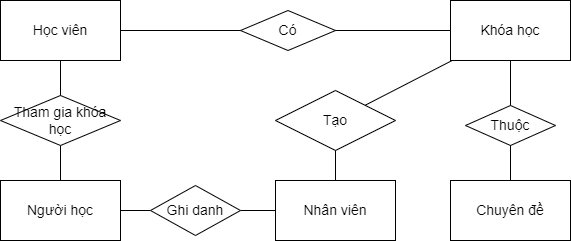

The diagram above was exported from draw.io. Its source (the exported page's mxGraphModel, read from the mxfile embedded in the PNG):
<mxGraphModel dx="868" dy="553" grid="1" gridSize="10" guides="1" tooltips="1" connect="1" arrows="1" fold="1" page="1" pageScale="1" pageWidth="850" pageHeight="1100" math="0" shadow="0">
  <root>
    <mxCell id="0" />
    <mxCell id="1" parent="0" />
    <mxCell id="oT5X6YVcROgvb3GF6T-3-1" value="&lt;font style=&quot;font-size: 14px;&quot;&gt;Học viên&lt;/font&gt;" style="rounded=0;whiteSpace=wrap;html=1;fontSize=14;" vertex="1" parent="1">
      <mxGeometry x="150" y="160" width="120" height="60" as="geometry" />
    </mxCell>
    <mxCell id="oT5X6YVcROgvb3GF6T-3-2" value="Có" style="rhombus;whiteSpace=wrap;html=1;fontSize=14;" vertex="1" parent="1">
      <mxGeometry x="390" y="170" width="95" height="40" as="geometry" />
    </mxCell>
    <mxCell id="oT5X6YVcROgvb3GF6T-3-3" value="&lt;font style=&quot;font-size: 14px;&quot;&gt;Chuyên đề&lt;/font&gt;" style="rounded=0;whiteSpace=wrap;html=1;fontSize=14;" vertex="1" parent="1">
      <mxGeometry x="600" y="340" width="120" height="60" as="geometry" />
    </mxCell>
    <mxCell id="oT5X6YVcROgvb3GF6T-3-4" value="&lt;font style=&quot;font-size: 14px;&quot;&gt;Nhân viên&lt;/font&gt;" style="rounded=0;whiteSpace=wrap;html=1;fontSize=14;" vertex="1" parent="1">
      <mxGeometry x="425" y="340" width="120" height="60" as="geometry" />
    </mxCell>
    <mxCell id="oT5X6YVcROgvb3GF6T-3-5" value="&lt;font style=&quot;font-size: 14px;&quot;&gt;Người học&lt;/font&gt;" style="rounded=0;whiteSpace=wrap;html=1;fontSize=14;" vertex="1" parent="1">
      <mxGeometry x="150" y="340" width="120" height="60" as="geometry" />
    </mxCell>
    <mxCell id="oT5X6YVcROgvb3GF6T-3-6" value="&lt;font style=&quot;font-size: 14px;&quot;&gt;Khóa học&lt;/font&gt;" style="rounded=0;whiteSpace=wrap;html=1;fontSize=14;" vertex="1" parent="1">
      <mxGeometry x="600" y="160" width="120" height="60" as="geometry" />
    </mxCell>
    <mxCell id="oT5X6YVcROgvb3GF6T-3-7" value="Thuộc" style="rhombus;whiteSpace=wrap;html=1;fontSize=14;" vertex="1" parent="1">
      <mxGeometry x="615" y="265" width="90" height="40" as="geometry" />
    </mxCell>
    <mxCell id="oT5X6YVcROgvb3GF6T-3-8" value="Tạo" style="rhombus;whiteSpace=wrap;html=1;fontSize=14;" vertex="1" parent="1">
      <mxGeometry x="425" y="250" width="120" height="60" as="geometry" />
    </mxCell>
    <mxCell id="oT5X6YVcROgvb3GF6T-3-9" value="Tham gia khóa học" style="rhombus;whiteSpace=wrap;html=1;fontSize=14;" vertex="1" parent="1">
      <mxGeometry x="150" y="255" width="120" height="50" as="geometry" />
    </mxCell>
    <mxCell id="oT5X6YVcROgvb3GF6T-3-10" value="" style="endArrow=none;html=1;rounded=0;fontSize=14;" edge="1" parent="1" source="oT5X6YVcROgvb3GF6T-3-9" target="oT5X6YVcROgvb3GF6T-3-1">
      <mxGeometry width="50" height="50" relative="1" as="geometry">
        <mxPoint x="240" y="530" as="sourcePoint" />
        <mxPoint x="290" y="480" as="targetPoint" />
      </mxGeometry>
    </mxCell>
    <mxCell id="oT5X6YVcROgvb3GF6T-3-11" value="" style="endArrow=none;html=1;rounded=0;fontSize=14;" edge="1" parent="1" source="oT5X6YVcROgvb3GF6T-3-5" target="oT5X6YVcROgvb3GF6T-3-9">
      <mxGeometry width="50" height="50" relative="1" as="geometry">
        <mxPoint x="250" y="540" as="sourcePoint" />
        <mxPoint x="300" y="490" as="targetPoint" />
      </mxGeometry>
    </mxCell>
    <mxCell id="oT5X6YVcROgvb3GF6T-3-12" value="" style="endArrow=none;html=1;rounded=0;fontSize=14;" edge="1" parent="1" source="oT5X6YVcROgvb3GF6T-3-5" target="oT5X6YVcROgvb3GF6T-3-18">
      <mxGeometry width="50" height="50" relative="1" as="geometry">
        <mxPoint x="260" y="550" as="sourcePoint" />
        <mxPoint x="310" y="500" as="targetPoint" />
      </mxGeometry>
    </mxCell>
    <mxCell id="oT5X6YVcROgvb3GF6T-3-13" value="" style="endArrow=none;html=1;rounded=0;fontSize=14;" edge="1" parent="1" source="oT5X6YVcROgvb3GF6T-3-4" target="oT5X6YVcROgvb3GF6T-3-18">
      <mxGeometry width="50" height="50" relative="1" as="geometry">
        <mxPoint x="270" y="560" as="sourcePoint" />
        <mxPoint x="320" y="510" as="targetPoint" />
      </mxGeometry>
    </mxCell>
    <mxCell id="oT5X6YVcROgvb3GF6T-3-14" value="" style="endArrow=none;html=1;rounded=0;fontSize=14;" edge="1" parent="1" source="oT5X6YVcROgvb3GF6T-3-8" target="oT5X6YVcROgvb3GF6T-3-4">
      <mxGeometry width="50" height="50" relative="1" as="geometry">
        <mxPoint x="280" y="570" as="sourcePoint" />
        <mxPoint x="330" y="520" as="targetPoint" />
      </mxGeometry>
    </mxCell>
    <mxCell id="oT5X6YVcROgvb3GF6T-3-15" value="" style="endArrow=none;html=1;rounded=0;fontSize=14;" edge="1" parent="1" source="oT5X6YVcROgvb3GF6T-3-8" target="oT5X6YVcROgvb3GF6T-3-6">
      <mxGeometry width="50" height="50" relative="1" as="geometry">
        <mxPoint x="290" y="580" as="sourcePoint" />
        <mxPoint x="340" y="530" as="targetPoint" />
      </mxGeometry>
    </mxCell>
    <mxCell id="oT5X6YVcROgvb3GF6T-3-16" value="" style="endArrow=none;html=1;rounded=0;fontSize=14;" edge="1" parent="1" source="oT5X6YVcROgvb3GF6T-3-7" target="oT5X6YVcROgvb3GF6T-3-3">
      <mxGeometry width="50" height="50" relative="1" as="geometry">
        <mxPoint x="300" y="590" as="sourcePoint" />
        <mxPoint x="350" y="540" as="targetPoint" />
      </mxGeometry>
    </mxCell>
    <mxCell id="oT5X6YVcROgvb3GF6T-3-17" value="" style="endArrow=none;html=1;rounded=0;fontSize=14;" edge="1" parent="1" source="oT5X6YVcROgvb3GF6T-3-2" target="oT5X6YVcROgvb3GF6T-3-1">
      <mxGeometry width="50" height="50" relative="1" as="geometry">
        <mxPoint x="300" y="500" as="sourcePoint" />
        <mxPoint x="350" y="450" as="targetPoint" />
      </mxGeometry>
    </mxCell>
    <mxCell id="oT5X6YVcROgvb3GF6T-3-18" value="Ghi danh" style="rhombus;whiteSpace=wrap;html=1;fontSize=14;" vertex="1" parent="1">
      <mxGeometry x="300" y="345" width="90" height="50" as="geometry" />
    </mxCell>
    <mxCell id="oT5X6YVcROgvb3GF6T-3-19" value="" style="endArrow=none;html=1;rounded=0;fontSize=14;" edge="1" parent="1" source="oT5X6YVcROgvb3GF6T-3-6" target="oT5X6YVcROgvb3GF6T-3-2">
      <mxGeometry width="50" height="50" relative="1" as="geometry">
        <mxPoint x="310" y="510" as="sourcePoint" />
        <mxPoint x="360" y="460" as="targetPoint" />
      </mxGeometry>
    </mxCell>
    <mxCell id="oT5X6YVcROgvb3GF6T-3-21" value="" style="endArrow=none;html=1;rounded=0;fontSize=14;" edge="1" parent="1" source="oT5X6YVcROgvb3GF6T-3-7" target="oT5X6YVcROgvb3GF6T-3-6">
      <mxGeometry width="50" height="50" relative="1" as="geometry">
        <mxPoint x="330" y="530" as="sourcePoint" />
        <mxPoint x="380" y="480" as="targetPoint" />
      </mxGeometry>
    </mxCell>
  </root>
</mxGraphModel>